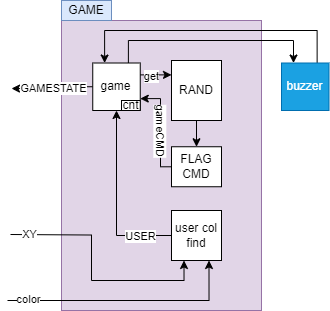

The diagram above was exported from draw.io. Its source (the exported page's mxGraphModel, read from the mxfile embedded in the PNG):
<mxGraphModel dx="377" dy="562" grid="1" gridSize="10" guides="1" tooltips="1" connect="1" arrows="1" fold="1" page="1" pageScale="1" pageWidth="1169" pageHeight="827" math="0" shadow="0">
  <root>
    <mxCell id="0" />
    <mxCell id="1" parent="0" />
    <mxCell id="WwUnD888-NfK9XtVAUVe-1" value="" style="rounded=0;whiteSpace=wrap;html=1;fillColor=#e1d5e7;strokeColor=#9673a6;" vertex="1" parent="1">
      <mxGeometry x="174" y="40" width="200" height="290" as="geometry" />
    </mxCell>
    <mxCell id="WwUnD888-NfK9XtVAUVe-2" style="edgeStyle=orthogonalEdgeStyle;rounded=0;orthogonalLoop=1;jettySize=auto;html=1;entryX=0.25;entryY=1;entryDx=0;entryDy=0;" edge="1" parent="1" target="WwUnD888-NfK9XtVAUVe-6">
      <mxGeometry relative="1" as="geometry">
        <mxPoint x="123" y="254" as="sourcePoint" />
      </mxGeometry>
    </mxCell>
    <mxCell id="WwUnD888-NfK9XtVAUVe-3" value="XY" style="edgeLabel;html=1;align=center;verticalAlign=middle;resizable=0;points=[];" vertex="1" connectable="0" parent="WwUnD888-NfK9XtVAUVe-2">
      <mxGeometry x="-0.8843" relative="1" as="geometry">
        <mxPoint x="5" as="offset" />
      </mxGeometry>
    </mxCell>
    <mxCell id="WwUnD888-NfK9XtVAUVe-4" style="edgeStyle=orthogonalEdgeStyle;rounded=0;orthogonalLoop=1;jettySize=auto;html=1;entryX=0.5;entryY=1;entryDx=0;entryDy=0;" edge="1" parent="1" source="WwUnD888-NfK9XtVAUVe-6" target="WwUnD888-NfK9XtVAUVe-17">
      <mxGeometry relative="1" as="geometry" />
    </mxCell>
    <mxCell id="WwUnD888-NfK9XtVAUVe-5" value="USER" style="edgeLabel;html=1;align=center;verticalAlign=middle;resizable=0;points=[];" vertex="1" connectable="0" parent="WwUnD888-NfK9XtVAUVe-4">
      <mxGeometry x="-0.3467" y="-3" relative="1" as="geometry">
        <mxPoint x="21" y="4" as="offset" />
      </mxGeometry>
    </mxCell>
    <mxCell id="WwUnD888-NfK9XtVAUVe-6" value="user col&lt;div&gt;find&lt;/div&gt;" style="whiteSpace=wrap;html=1;aspect=fixed;" vertex="1" parent="1">
      <mxGeometry x="284" y="230" width="50" height="50" as="geometry" />
    </mxCell>
    <mxCell id="WwUnD888-NfK9XtVAUVe-7" value="" style="edgeStyle=orthogonalEdgeStyle;rounded=0;orthogonalLoop=1;jettySize=auto;html=1;" edge="1" parent="1" source="WwUnD888-NfK9XtVAUVe-8" target="WwUnD888-NfK9XtVAUVe-11">
      <mxGeometry relative="1" as="geometry" />
    </mxCell>
    <mxCell id="WwUnD888-NfK9XtVAUVe-8" value="RAND" style="rounded=0;whiteSpace=wrap;html=1;" vertex="1" parent="1">
      <mxGeometry x="284" y="80" width="50" height="60" as="geometry" />
    </mxCell>
    <mxCell id="WwUnD888-NfK9XtVAUVe-9" style="edgeStyle=orthogonalEdgeStyle;rounded=0;orthogonalLoop=1;jettySize=auto;html=1;entryX=1;entryY=0.75;entryDx=0;entryDy=0;" edge="1" parent="1" source="WwUnD888-NfK9XtVAUVe-11" target="WwUnD888-NfK9XtVAUVe-17">
      <mxGeometry relative="1" as="geometry">
        <Array as="points">
          <mxPoint x="273" y="186" />
          <mxPoint x="273" y="118" />
        </Array>
      </mxGeometry>
    </mxCell>
    <mxCell id="WwUnD888-NfK9XtVAUVe-10" value="gameCMD" style="edgeLabel;html=1;align=center;verticalAlign=middle;resizable=0;points=[];rotation=90;" vertex="1" connectable="0" parent="WwUnD888-NfK9XtVAUVe-9">
      <mxGeometry x="-0.1762" relative="1" as="geometry">
        <mxPoint x="1" y="-6" as="offset" />
      </mxGeometry>
    </mxCell>
    <mxCell id="WwUnD888-NfK9XtVAUVe-11" value="FLAG&lt;br&gt;CMD" style="rounded=0;whiteSpace=wrap;html=1;" vertex="1" parent="1">
      <mxGeometry x="284" y="166.25" width="50" height="40" as="geometry" />
    </mxCell>
    <mxCell id="WwUnD888-NfK9XtVAUVe-12" value="" style="edgeStyle=orthogonalEdgeStyle;rounded=0;orthogonalLoop=1;jettySize=auto;html=1;entryX=1;entryY=0.5;entryDx=0;entryDy=0;" edge="1" parent="1" source="WwUnD888-NfK9XtVAUVe-17">
      <mxGeometry relative="1" as="geometry">
        <mxPoint x="124" y="108" as="targetPoint" />
      </mxGeometry>
    </mxCell>
    <mxCell id="WwUnD888-NfK9XtVAUVe-13" value="GAMESTATE" style="edgeLabel;html=1;align=center;verticalAlign=middle;resizable=0;points=[];" vertex="1" connectable="0" parent="WwUnD888-NfK9XtVAUVe-12">
      <mxGeometry x="-0.0455" y="1" relative="1" as="geometry">
        <mxPoint y="2" as="offset" />
      </mxGeometry>
    </mxCell>
    <mxCell id="WwUnD888-NfK9XtVAUVe-14" style="edgeStyle=orthogonalEdgeStyle;rounded=0;orthogonalLoop=1;jettySize=auto;html=1;exitX=1;exitY=0.25;exitDx=0;exitDy=0;entryX=0;entryY=0.25;entryDx=0;entryDy=0;" edge="1" parent="1" source="WwUnD888-NfK9XtVAUVe-17" target="WwUnD888-NfK9XtVAUVe-8">
      <mxGeometry relative="1" as="geometry" />
    </mxCell>
    <mxCell id="WwUnD888-NfK9XtVAUVe-15" value="get" style="edgeLabel;html=1;align=center;verticalAlign=middle;resizable=0;points=[];" vertex="1" connectable="0" parent="WwUnD888-NfK9XtVAUVe-14">
      <mxGeometry x="-0.4486" y="-1" relative="1" as="geometry">
        <mxPoint x="2" as="offset" />
      </mxGeometry>
    </mxCell>
    <mxCell id="WwUnD888-NfK9XtVAUVe-16" value="GAME" style="rounded=0;whiteSpace=wrap;html=1;fillColor=#dae8fc;strokeColor=#6c8ebf;" vertex="1" parent="1">
      <mxGeometry x="174" y="20" width="50" height="20" as="geometry" />
    </mxCell>
    <mxCell id="WwUnD888-NfK9XtVAUVe-17" value="game" style="whiteSpace=wrap;html=1;aspect=fixed;" vertex="1" parent="1">
      <mxGeometry x="205.25" y="82.5" width="47.5" height="47.5" as="geometry" />
    </mxCell>
    <mxCell id="WwUnD888-NfK9XtVAUVe-18" value="cnt" style="rounded=0;whiteSpace=wrap;html=1;" vertex="1" parent="1">
      <mxGeometry x="234" y="120" width="18.75" height="10" as="geometry" />
    </mxCell>
    <mxCell id="WwUnD888-NfK9XtVAUVe-19" style="edgeStyle=orthogonalEdgeStyle;rounded=0;orthogonalLoop=1;jettySize=auto;html=1;entryX=0.75;entryY=1;entryDx=0;entryDy=0;" edge="1" parent="1" target="WwUnD888-NfK9XtVAUVe-6">
      <mxGeometry relative="1" as="geometry">
        <Array as="points">
          <mxPoint x="322" y="320" />
        </Array>
        <mxPoint x="120" y="320" as="sourcePoint" />
      </mxGeometry>
    </mxCell>
    <mxCell id="WwUnD888-NfK9XtVAUVe-23" value="color" style="edgeLabel;html=1;align=center;verticalAlign=middle;resizable=0;points=[];" vertex="1" connectable="0" parent="WwUnD888-NfK9XtVAUVe-19">
      <mxGeometry x="-0.8253" y="1" relative="1" as="geometry">
        <mxPoint as="offset" />
      </mxGeometry>
    </mxCell>
    <mxCell id="WwUnD888-NfK9XtVAUVe-20" style="edgeStyle=orthogonalEdgeStyle;html=1;entryX=0.25;entryY=0;entryDx=0;entryDy=0;rounded=0;curved=0;exitX=0.75;exitY=0;exitDx=0;exitDy=0;" edge="1" parent="1" source="WwUnD888-NfK9XtVAUVe-22" target="WwUnD888-NfK9XtVAUVe-17">
      <mxGeometry relative="1" as="geometry">
        <Array as="points">
          <mxPoint x="430" y="50" />
          <mxPoint x="217" y="50" />
        </Array>
      </mxGeometry>
    </mxCell>
    <mxCell id="WwUnD888-NfK9XtVAUVe-21" style="edgeStyle=orthogonalEdgeStyle;html=1;exitX=0.75;exitY=0;exitDx=0;exitDy=0;rounded=0;curved=0;entryX=0.25;entryY=0;entryDx=0;entryDy=0;" edge="1" parent="1" source="WwUnD888-NfK9XtVAUVe-17" target="WwUnD888-NfK9XtVAUVe-22">
      <mxGeometry relative="1" as="geometry">
        <Array as="points">
          <mxPoint x="241" y="60" />
          <mxPoint x="406" y="60" />
          <mxPoint x="406" y="83" />
        </Array>
      </mxGeometry>
    </mxCell>
    <mxCell id="WwUnD888-NfK9XtVAUVe-22" value="buzzer" style="whiteSpace=wrap;html=1;aspect=fixed;fillColor=#1ba1e2;fontColor=#ffffff;strokeColor=#006EAF;" vertex="1" parent="1">
      <mxGeometry x="394" y="82.5" width="47.5" height="47.5" as="geometry" />
    </mxCell>
  </root>
</mxGraphModel>